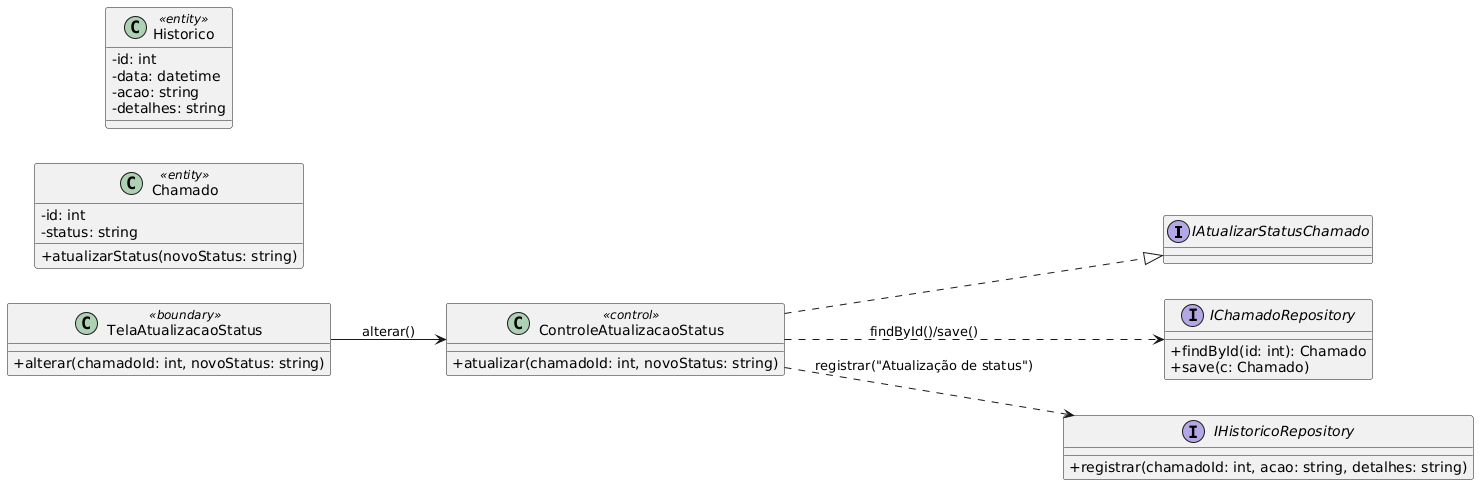

The diagram above was rendered by PlantUML. Its source (embedded in the PNG):
@startuml
skinparam classAttributeIconSize 0
left to right direction

interface IAtualizarStatusChamado

class TelaAtualizacaoStatus <<boundary>> { 
  + alterar(chamadoId: int, novoStatus: string) 
}

class ControleAtualizacaoStatus <<control>> { 
  + atualizar(chamadoId: int, novoStatus: string) 
}

class Chamado <<entity>> { 
  - id: int 
  - status: string 
  + atualizarStatus(novoStatus: string) 
}

class Historico <<entity>> { 
  - id: int 
  - data: datetime 
  - acao: string 
  - detalhes: string 
}

interface IChamadoRepository { 
  + findById(id: int): Chamado 
  + save(c: Chamado) 
}

interface IHistoricoRepository { 
  + registrar(chamadoId: int, acao: string, detalhes: string) 
}

ControleAtualizacaoStatus ..|> IAtualizarStatusChamado
TelaAtualizacaoStatus --> ControleAtualizacaoStatus : alterar()
ControleAtualizacaoStatus ..> IChamadoRepository : findById()/save()
ControleAtualizacaoStatus ..> IHistoricoRepository : registrar("Atualização de status")
@enduml